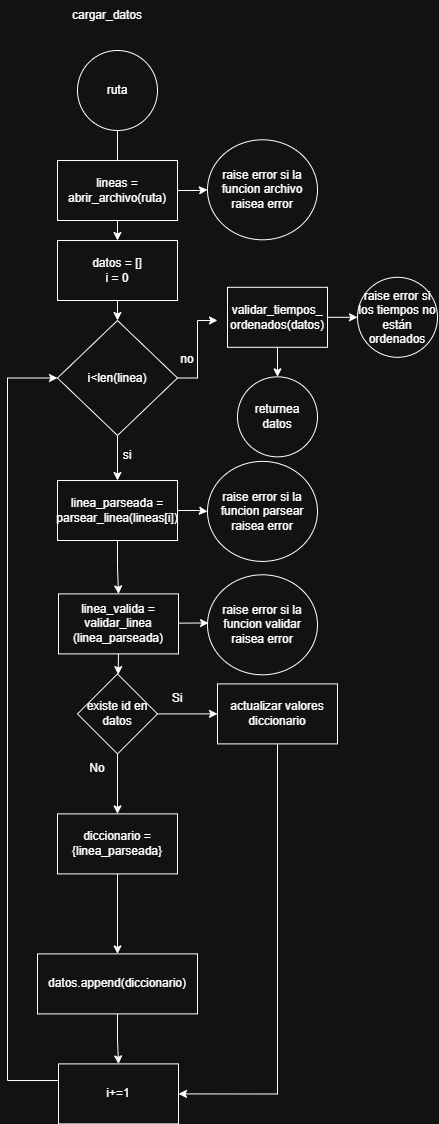

The diagram above was exported from draw.io. Its source (the exported page's mxGraphModel, read from the mxfile embedded in the PNG):
<mxGraphModel dx="1750" dy="1078" grid="1" gridSize="10" guides="1" tooltips="1" connect="1" arrows="1" fold="1" page="0" pageScale="1" pageWidth="827" pageHeight="1169" math="0" shadow="0">
  <root>
    <mxCell id="0" />
    <mxCell id="1" parent="0" />
    <mxCell id="2" edge="1" parent="1" source="3" style="edgeStyle=orthogonalEdgeStyle;rounded=0;orthogonalLoop=1;jettySize=auto;html=1;" target="13" value="">
      <mxGeometry relative="1" as="geometry" />
    </mxCell>
    <mxCell id="3" parent="1" style="ellipse;whiteSpace=wrap;html=1;aspect=fixed;" value="ruta" vertex="1">
      <mxGeometry height="80" width="80" x="1060" y="90" as="geometry" />
    </mxCell>
    <mxCell id="4" edge="1" parent="1" source="5" style="edgeStyle=orthogonalEdgeStyle;rounded=0;orthogonalLoop=1;jettySize=auto;html=1;" target="33" value="">
      <mxGeometry relative="1" as="geometry" />
    </mxCell>
    <mxCell id="5" parent="1" style="rounded=0;whiteSpace=wrap;html=1;" value="lineas = abrir_archivo(ruta)" vertex="1">
      <mxGeometry height="60" width="120" x="1040.0000000000002" y="200" as="geometry" />
    </mxCell>
    <mxCell id="6" edge="1" parent="1" source="8" style="edgeStyle=orthogonalEdgeStyle;rounded=0;orthogonalLoop=1;jettySize=auto;html=1;" target="11" value="">
      <mxGeometry relative="1" as="geometry" />
    </mxCell>
    <mxCell id="7" edge="1" parent="1" source="8" style="edgeStyle=orthogonalEdgeStyle;rounded=0;orthogonalLoop=1;jettySize=auto;html=1;" value="">
      <mxGeometry relative="1" as="geometry">
        <mxPoint x="1200" y="360" as="targetPoint" />
      </mxGeometry>
    </mxCell>
    <mxCell id="8" parent="1" style="rhombus;whiteSpace=wrap;html=1;" value="i&amp;lt;len(linea)" vertex="1">
      <mxGeometry height="115" width="120" x="1040.0000000000002" y="360" as="geometry" />
    </mxCell>
    <mxCell id="9" edge="1" parent="1" source="11" style="edgeStyle=orthogonalEdgeStyle;rounded=0;orthogonalLoop=1;jettySize=auto;html=1;" target="34" value="">
      <mxGeometry relative="1" as="geometry" />
    </mxCell>
    <mxCell id="10" edge="1" parent="1" source="11" style="edgeStyle=orthogonalEdgeStyle;rounded=0;orthogonalLoop=1;jettySize=auto;html=1;" target="31" value="">
      <mxGeometry relative="1" as="geometry" />
    </mxCell>
    <mxCell id="11" parent="1" style="rounded=0;whiteSpace=wrap;html=1;" value="linea_parseada = parsear_linea(lineas[i])" vertex="1">
      <mxGeometry height="60" width="120" x="1040.0000000000002" y="520" as="geometry" />
    </mxCell>
    <mxCell id="12" edge="1" parent="1" source="13" style="edgeStyle=orthogonalEdgeStyle;rounded=0;orthogonalLoop=1;jettySize=auto;html=1;exitX=0.5;exitY=1;exitDx=0;exitDy=0;entryX=0.5;entryY=0;entryDx=0;entryDy=0;" target="8">
      <mxGeometry relative="1" as="geometry" />
    </mxCell>
    <mxCell id="13" parent="1" style="rounded=0;whiteSpace=wrap;html=1;" value="datos = []&lt;div&gt;i = 0&lt;/div&gt;" vertex="1">
      <mxGeometry height="60" width="120" x="1040.0000000000002" y="280" as="geometry" />
    </mxCell>
    <mxCell id="14" edge="1" parent="1" source="16" style="edgeStyle=orthogonalEdgeStyle;rounded=0;orthogonalLoop=1;jettySize=auto;html=1;" value="">
      <mxGeometry relative="1" as="geometry">
        <mxPoint x="1100" y="853.4" as="targetPoint" />
      </mxGeometry>
    </mxCell>
    <mxCell id="15" edge="1" parent="1" source="16" style="edgeStyle=orthogonalEdgeStyle;rounded=0;orthogonalLoop=1;jettySize=auto;html=1;" target="23" value="">
      <mxGeometry relative="1" as="geometry" />
    </mxCell>
    <mxCell id="16" parent="1" style="rhombus;whiteSpace=wrap;html=1;" value="existe id en datos" vertex="1">
      <mxGeometry height="80" width="80" x="1060" y="713.4" as="geometry" />
    </mxCell>
    <mxCell id="17" edge="1" parent="1" source="18" style="edgeStyle=orthogonalEdgeStyle;rounded=0;orthogonalLoop=1;jettySize=auto;html=1;" target="21" value="">
      <mxGeometry relative="1" as="geometry" />
    </mxCell>
    <mxCell id="18" parent="1" style="rounded=0;whiteSpace=wrap;html=1;" value="diccionario = {linea_parseada}" vertex="1">
      <mxGeometry height="60" width="120" x="1040.0000000000002" y="853.4" as="geometry" />
    </mxCell>
    <mxCell id="19" parent="1" style="text;html=1;whiteSpace=wrap;strokeColor=none;fillColor=none;align=center;verticalAlign=middle;rounded=0;" value="No" vertex="1">
      <mxGeometry height="30" width="60" x="1050.0000000000002" y="793.4" as="geometry" />
    </mxCell>
    <mxCell id="20" edge="1" parent="1" source="21" style="edgeStyle=orthogonalEdgeStyle;rounded=0;orthogonalLoop=1;jettySize=auto;html=1;" target="26" value="">
      <mxGeometry relative="1" as="geometry" />
    </mxCell>
    <mxCell id="21" parent="1" style="rounded=0;whiteSpace=wrap;html=1;" value="datos.append(diccionario)" vertex="1">
      <mxGeometry height="60" width="160" x="1020.0000000000001" y="993.4" as="geometry" />
    </mxCell>
    <mxCell id="22" edge="1" parent="1" source="23" style="edgeStyle=orthogonalEdgeStyle;rounded=0;orthogonalLoop=1;jettySize=auto;html=1;entryX=1;entryY=0.5;entryDx=0;entryDy=0;" target="26">
      <mxGeometry relative="1" as="geometry">
        <Array as="points">
          <mxPoint x="1260" y="1133.4" />
        </Array>
      </mxGeometry>
    </mxCell>
    <mxCell id="23" parent="1" style="whiteSpace=wrap;html=1;" value="actualizar valores diccionario" vertex="1">
      <mxGeometry height="60" width="120" x="1200" y="723.4" as="geometry" />
    </mxCell>
    <mxCell id="24" parent="1" style="text;html=1;whiteSpace=wrap;strokeColor=none;fillColor=none;align=center;verticalAlign=middle;rounded=0;" value="Si" vertex="1">
      <mxGeometry height="30" width="60" x="1130" y="723.4" as="geometry" />
    </mxCell>
    <mxCell id="25" edge="1" parent="1" source="26" style="edgeStyle=orthogonalEdgeStyle;rounded=0;orthogonalLoop=1;jettySize=auto;html=1;exitX=0;exitY=0.5;exitDx=0;exitDy=0;entryX=0;entryY=0.5;entryDx=0;entryDy=0;" target="8">
      <mxGeometry relative="1" as="geometry">
        <Array as="points">
          <mxPoint x="1041" y="1120" />
          <mxPoint x="990" y="1120" />
          <mxPoint x="990" y="417" />
        </Array>
      </mxGeometry>
    </mxCell>
    <mxCell id="26" parent="1" style="whiteSpace=wrap;html=1;" value="i+=1" vertex="1">
      <mxGeometry height="60" width="120" x="1041.0000000000002" y="1103.4" as="geometry" />
    </mxCell>
    <mxCell id="27" parent="1" style="ellipse;whiteSpace=wrap;html=1;aspect=fixed;" value="returnea&lt;div&gt;datos&lt;/div&gt;" vertex="1">
      <mxGeometry height="80" width="80" x="1220" y="416.34999999999997" as="geometry" />
    </mxCell>
    <mxCell id="28" parent="1" style="text;html=1;whiteSpace=wrap;strokeColor=none;fillColor=none;align=center;verticalAlign=middle;rounded=0;" value="cargar_datos" vertex="1">
      <mxGeometry height="30" width="60" x="1060" y="40" as="geometry" />
    </mxCell>
    <mxCell id="29" parent="1" style="text;html=1;whiteSpace=wrap;strokeColor=none;fillColor=none;align=center;verticalAlign=middle;rounded=0;" value="no" vertex="1">
      <mxGeometry height="30" width="60" x="1140" y="384.42" as="geometry" />
    </mxCell>
    <mxCell id="30" parent="1" style="text;html=1;whiteSpace=wrap;strokeColor=none;fillColor=none;align=center;verticalAlign=middle;rounded=0;" value="si" vertex="1">
      <mxGeometry height="30" width="60" x="1080" y="480" as="geometry" />
    </mxCell>
    <mxCell id="31" parent="1" style="rounded=0;whiteSpace=wrap;html=1;" value="linea_valida = validar_linea&lt;div&gt;(linea_parseada)&lt;/div&gt;" vertex="1">
      <mxGeometry height="60" width="120" x="1041.0000000000002" y="633.4" as="geometry" />
    </mxCell>
    <mxCell id="32" edge="1" parent="1" source="31" style="endArrow=classic;html=1;rounded=0;exitX=0.5;exitY=1;exitDx=0;exitDy=0;" target="16" value="">
      <mxGeometry height="50" relative="1" width="50" as="geometry">
        <mxPoint x="1230" y="653.4" as="sourcePoint" />
        <mxPoint x="1231" y="673.4" as="targetPoint" />
      </mxGeometry>
    </mxCell>
    <mxCell id="33" parent="1" style="ellipse;whiteSpace=wrap;html=1;rounded=0;" value="raise error si la funcion archivo raisea error" vertex="1">
      <mxGeometry height="100" width="110" x="1190" y="179.3" as="geometry" />
    </mxCell>
    <mxCell id="34" parent="1" style="ellipse;whiteSpace=wrap;html=1;rounded=0;" value="raise error si la funcion parsear raisea error" vertex="1">
      <mxGeometry height="100" width="110" x="1190" y="500.9" as="geometry" />
    </mxCell>
    <mxCell id="35" parent="1" style="ellipse;whiteSpace=wrap;html=1;rounded=0;" value="raise error si la funcion validar raisea error" vertex="1">
      <mxGeometry height="100" width="110" x="1190" y="614.3" as="geometry" />
    </mxCell>
    <mxCell id="36" edge="1" parent="1" style="edgeStyle=orthogonalEdgeStyle;rounded=0;orthogonalLoop=1;jettySize=auto;html=1;" value="">
      <mxGeometry relative="1" as="geometry">
        <mxPoint x="1161" y="662.63" as="sourcePoint" />
        <mxPoint x="1191" y="663.63" as="targetPoint" />
      </mxGeometry>
    </mxCell>
    <mxCell id="37" parent="1" style="rounded=0;whiteSpace=wrap;html=1;" value="validar_tiempos_&lt;div&gt;o&lt;span style=&quot;background-color: transparent; color: light-dark(rgb(0, 0, 0), rgb(255, 255, 255));&quot;&gt;rdenados(datos)&lt;/span&gt;&lt;/div&gt;" vertex="1">
      <mxGeometry height="60" width="100" x="1210" y="326.8" as="geometry" />
    </mxCell>
    <mxCell id="38" edge="1" parent="1" source="37" style="endArrow=classic;html=1;rounded=0;exitX=0.5;exitY=1;exitDx=0;exitDy=0;entryX=0.5;entryY=0;entryDx=0;entryDy=0;" target="27" value="">
      <mxGeometry height="50" relative="1" width="50" as="geometry">
        <mxPoint x="1310" y="400" as="sourcePoint" />
        <mxPoint x="1360" y="350" as="targetPoint" />
      </mxGeometry>
    </mxCell>
    <mxCell id="39" parent="1" style="ellipse;whiteSpace=wrap;html=1;aspect=fixed;" value="raise error si los tiempos no están ordenados" vertex="1">
      <mxGeometry height="80" width="80" x="1340" y="316.8" as="geometry" />
    </mxCell>
    <mxCell id="40" edge="1" parent="1" source="37" style="endArrow=classic;html=1;rounded=0;entryX=0;entryY=0.5;entryDx=0;entryDy=0;exitX=1;exitY=0.5;exitDx=0;exitDy=0;" target="39" value="">
      <mxGeometry height="50" relative="1" width="50" as="geometry">
        <mxPoint x="1310" y="360" as="sourcePoint" />
        <mxPoint x="1360" y="310" as="targetPoint" />
      </mxGeometry>
    </mxCell>
  </root>
</mxGraphModel>